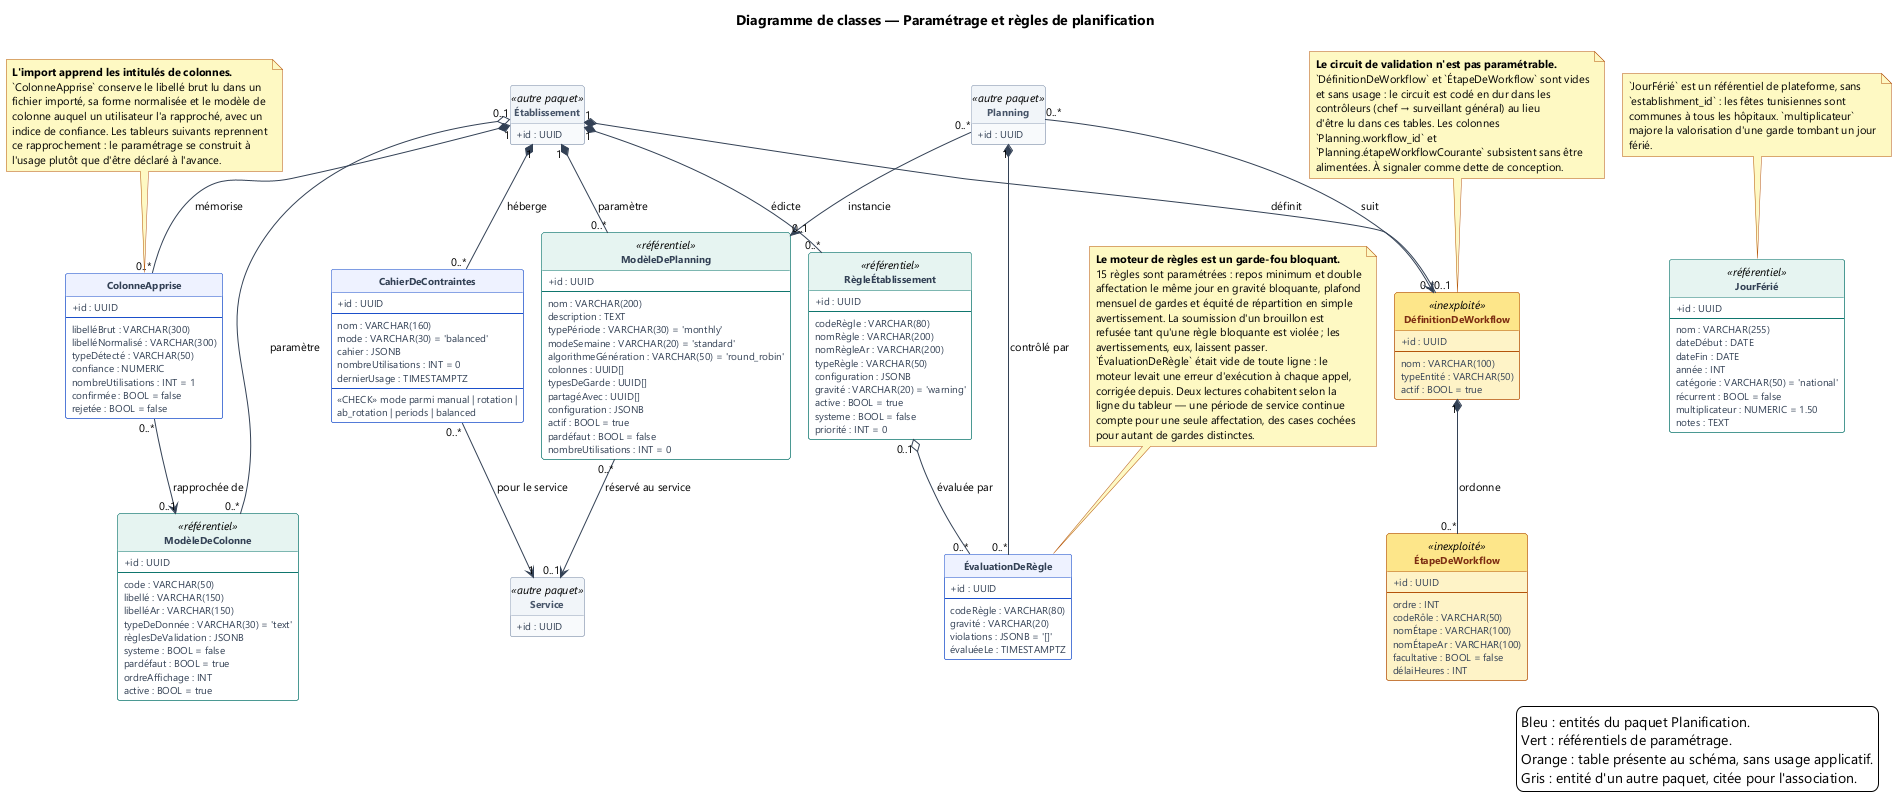

The diagram above was rendered by PlantUML. Its source (embedded in the PNG):
@startuml 13-classes-planification-parametrage
!pragma layout smetana
skinparam backgroundColor #FFFFFF
skinparam defaultFontName Segoe UI
skinparam defaultFontSize 11
skinparam shadowing false
skinparam ArrowColor #334155
skinparam classAttributeIconSize 0
skinparam class {
  BackgroundColor #FFFFFF
  BorderColor #1B4FCA
  HeaderBackgroundColor #EEF2FF
  FontStyle bold
  AttributeFontSize 10
  AttributeFontColor #334155
  BackgroundColor<<référentiel>> #FFFFFF
  BorderColor<<référentiel>> #0F766E
  HeaderBackgroundColor<<référentiel>> #E6F4F1
  BackgroundColor<<autre paquet>> #F8FAFC
  BorderColor<<autre paquet>> #94A3B8
  HeaderBackgroundColor<<autre paquet>> #F1F5F9
  FontColor<<autre paquet>> #475569
  BackgroundColor<<inexploité>> #FEF3C7
  BorderColor<<inexploité>> #B4530A
  HeaderBackgroundColor<<inexploité>> #FDE68A
  FontColor<<inexploité>> #7C2D12
}
skinparam NoteBackgroundColor #FEF9C3
skinparam NoteBorderColor #B4530A
hide circle
hide methods

title Diagramme de classes — Paramétrage et règles de planification

class ModèleDePlanning <<référentiel>> {
  + id : UUID
  --
  nom : VARCHAR(200)
  description : TEXT
  typePériode : VARCHAR(30) = 'monthly'
  modeSemaine : VARCHAR(20) = 'standard'
  algorithmeGénération : VARCHAR(50) = 'round_robin'
  colonnes : UUID[]
  typesDeGarde : UUID[]
  partagéAvec : UUID[]
  configuration : JSONB
  actif : BOOL = true
  pardéfaut : BOOL = false
  nombreUtilisations : INT = 0
}

class ModèleDeColonne <<référentiel>> {
  + id : UUID
  --
  code : VARCHAR(50)
  libellé : VARCHAR(150)
  libelléAr : VARCHAR(150)
  typeDeDonnée : VARCHAR(30) = 'text'
  règlesDeValidation : JSONB
  systeme : BOOL = false
  pardéfaut : BOOL = true
  ordreAffichage : INT
  active : BOOL = true
}

class ColonneApprise {
  + id : UUID
  --
  libelléBrut : VARCHAR(300)
  libelléNormalisé : VARCHAR(300)
  typeDétecté : VARCHAR(50)
  confiance : NUMERIC
  nombreUtilisations : INT = 1
  confirmée : BOOL = false
  rejetée : BOOL = false
}

class CahierDeContraintes {
  + id : UUID
  --
  nom : VARCHAR(160)
  mode : VARCHAR(30) = 'balanced'
  cahier : JSONB
  nombreUtilisations : INT = 0
  dernierUsage : TIMESTAMPTZ
  --
  «CHECK» mode parmi manual | rotation |
  ab_rotation | periods | balanced
}

class RègleÉtablissement <<référentiel>> {
  + id : UUID
  --
  codeRègle : VARCHAR(80)
  nomRègle : VARCHAR(200)
  nomRègleAr : VARCHAR(200)
  typeRègle : VARCHAR(50)
  configuration : JSONB
  gravité : VARCHAR(20) = 'warning'
  active : BOOL = true
  systeme : BOOL = false
  priorité : INT = 0
}

class ÉvaluationDeRègle {
  + id : UUID
  --
  codeRègle : VARCHAR(80)
  gravité : VARCHAR(20)
  violations : JSONB = '[]'
  évaluéeLe : TIMESTAMPTZ
}

class JourFérié <<référentiel>> {
  + id : UUID
  --
  nom : VARCHAR(255)
  dateDébut : DATE
  dateFin : DATE
  année : INT
  catégorie : VARCHAR(50) = 'national'
  récurrent : BOOL = false
  multiplicateur : NUMERIC = 1.50
  notes : TEXT
}

class DéfinitionDeWorkflow <<inexploité>> {
  + id : UUID
  --
  nom : VARCHAR(100)
  typeEntité : VARCHAR(50)
  actif : BOOL = true
}

class ÉtapeDeWorkflow <<inexploité>> {
  + id : UUID
  --
  ordre : INT
  codeRôle : VARCHAR(50)
  nomÉtape : VARCHAR(100)
  nomÉtapeAr : VARCHAR(100)
  facultative : BOOL = false
  délaiHeures : INT
}

class Établissement <<autre paquet>> {
  + id : UUID
}

class Service <<autre paquet>> {
  + id : UUID
}

class Planning <<autre paquet>> {
  + id : UUID
}

Établissement "1" *-- "0..*" ModèleDePlanning : paramètre
Établissement "0..1" o-- "0..*" ModèleDeColonne : paramètre
Établissement "1" *-- "0..*" ColonneApprise : mémorise
Établissement "1" *-- "0..*" CahierDeContraintes : héberge
Établissement "1" *-- "0..*" RègleÉtablissement : édicte
Établissement "1" *-- "0..*" DéfinitionDeWorkflow : définit

ModèleDePlanning "0..*" --> "0..1" Service : réservé au service
CahierDeContraintes "0..*" --> "1" Service : pour le service
ColonneApprise "0..*" --> "0..1" ModèleDeColonne : rapprochée de

RègleÉtablissement "0..1" o-- "0..*" ÉvaluationDeRègle : évaluée par
Planning "1" *-- "0..*" ÉvaluationDeRègle : contrôlé par
Planning "0..*" --> "0..1" ModèleDePlanning : instancie

DéfinitionDeWorkflow "1" *-- "0..*" ÉtapeDeWorkflow : ordonne
Planning "0..*" --> "0..1" DéfinitionDeWorkflow : suit

note as N1
  **L'import apprend les intitulés de colonnes.**
  `ColonneApprise` conserve le libellé brut lu dans un
  fichier importé, sa forme normalisée et le modèle de
  colonne auquel un utilisateur l'a rapproché, avec un
  indice de confiance. Les tableurs suivants reprennent
  ce rapprochement : le paramétrage se construit à
  l'usage plutôt que d'être déclaré à l'avance.
end note

note as N2
  **Le circuit de validation n'est pas paramétrable.**
  `DéfinitionDeWorkflow` et `ÉtapeDeWorkflow` sont vides
  et sans usage : le circuit est codé en dur dans les
  contrôleurs (chef → surveillant général) au lieu
  d'être lu dans ces tables. Les colonnes
  `Planning.workflow_id` et
  `Planning.étapeWorkflowCourante` subsistent sans être
  alimentées. À signaler comme dette de conception.
end note

note as N3
  **Le moteur de règles est un garde-fou bloquant.**
  15 règles sont paramétrées : repos minimum et double
  affectation le même jour en gravité bloquante, plafond
  mensuel de gardes et équité de répartition en simple
  avertissement. La soumission d'un brouillon est
  refusée tant qu'une règle bloquante est violée ; les
  avertissements, eux, laissent passer.
  `ÉvaluationDeRègle` était vide de toute ligne : le
  moteur levait une erreur d'exécution à chaque appel,
  corrigée depuis. Deux lectures cohabitent selon la
  ligne du tableur — une période de service continue
  compte pour une seule affectation, des cases cochées
  pour autant de gardes distinctes.
end note

note as N4
  `JourFérié` est un référentiel de plateforme, sans
  `establishment_id` : les fêtes tunisiennes sont
  communes à tous les hôpitaux. `multiplicateur`
  majore la valorisation d'une garde tombant un jour
  férié.
end note

N1 .. ColonneApprise
N2 .. DéfinitionDeWorkflow
N3 .. ÉvaluationDeRègle
N4 .. JourFérié

legend right
  Bleu : entités du paquet Planification.
  Vert : référentiels de paramétrage.
  Orange : table présente au schéma, sans usage applicatif.
  Gris : entité d'un autre paquet, citée pour l'association.
endlegend

@enduml